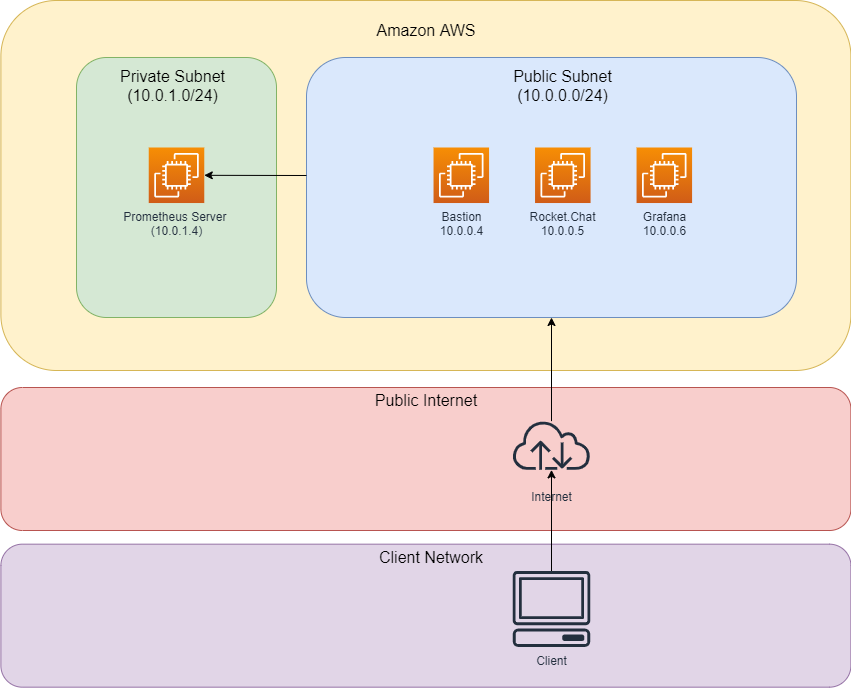

The diagram above was exported from draw.io. Its source (the exported page's mxGraphModel, read from the mxfile embedded in the PNG):
<mxGraphModel dx="1422" dy="822" grid="1" gridSize="10" guides="1" tooltips="1" connect="1" arrows="1" fold="1" page="1" pageScale="1" pageWidth="850" pageHeight="1100" math="0" shadow="0">
  <root>
    <mxCell id="0" />
    <mxCell id="1" parent="0" />
    <mxCell id="2" value="" style="rounded=1;whiteSpace=wrap;html=1;fillColor=#f8cecc;strokeColor=#b85450;" vertex="1" parent="1">
      <mxGeometry x="474.4" y="530" width="850" height="143" as="geometry" />
    </mxCell>
    <mxCell id="3" value="" style="rounded=1;whiteSpace=wrap;html=1;fillColor=#e1d5e7;strokeColor=#9673a6;" vertex="1" parent="1">
      <mxGeometry x="474.4" y="686.6700000000001" width="850" height="143" as="geometry" />
    </mxCell>
    <mxCell id="4" value="" style="rounded=1;whiteSpace=wrap;html=1;fillColor=#fff2cc;strokeColor=#d6b656;" vertex="1" parent="1">
      <mxGeometry x="474.4" y="143" width="850" height="370" as="geometry" />
    </mxCell>
    <mxCell id="5" value="&lt;font style=&quot;font-size: 16px&quot;&gt;Amazon AWS&lt;/font&gt;" style="text;html=1;strokeColor=none;fillColor=none;align=center;verticalAlign=middle;whiteSpace=wrap;rounded=0;" vertex="1" parent="1">
      <mxGeometry x="736.6412376470587" y="159.9954716981132" width="325.50928941176466" height="26.835849056603774" as="geometry" />
    </mxCell>
    <mxCell id="6" value="" style="rounded=1;whiteSpace=wrap;html=1;fillColor=#dae8fc;strokeColor=#6c8ebf;" vertex="1" parent="1">
      <mxGeometry x="780" y="200" width="490" height="260" as="geometry" />
    </mxCell>
    <mxCell id="7" value="&lt;font style=&quot;font-size: 16px&quot;&gt;Public Subnet (10.0.0.0/24)&lt;/font&gt;" style="text;html=1;strokeColor=none;fillColor=none;align=center;verticalAlign=middle;whiteSpace=wrap;rounded=0;" vertex="1" parent="1">
      <mxGeometry x="962.5576183954353" y="218.4496124031008" width="147.491287326484" height="18.449612403100776" as="geometry" />
    </mxCell>
    <mxCell id="8" value="Grafana&lt;br&gt;10.0.0.6" style="outlineConnect=0;fontColor=#232F3E;gradientColor=#F78E04;gradientDirection=north;fillColor=#D05C17;strokeColor=#ffffff;dashed=0;verticalLabelPosition=bottom;verticalAlign=top;align=center;html=1;fontSize=12;fontStyle=0;aspect=fixed;shape=mxgraph.aws4.resourceIcon;resIcon=mxgraph.aws4.ec2;" vertex="1" parent="1">
      <mxGeometry x="1110.047764793635" y="290" width="55.532819492789656" height="55.532819492789656" as="geometry" />
    </mxCell>
    <mxCell id="9" value="" style="edgeStyle=orthogonalEdgeStyle;rounded=0;orthogonalLoop=1;jettySize=auto;html=1;" edge="1" source="10" target="13" parent="1">
      <mxGeometry relative="1" as="geometry" />
    </mxCell>
    <mxCell id="10" value="Client" style="outlineConnect=0;fontColor=#232F3E;gradientColor=none;fillColor=#232F3E;strokeColor=none;dashed=0;verticalLabelPosition=bottom;verticalAlign=top;align=center;html=1;fontSize=12;fontStyle=0;aspect=fixed;pointerEvents=1;shape=mxgraph.aws4.client;" vertex="1" parent="1">
      <mxGeometry x="986" y="713.5" width="78" height="76" as="geometry" />
    </mxCell>
    <mxCell id="11" value="Bastion&lt;br&gt;10.0.0.4" style="outlineConnect=0;fontColor=#232F3E;gradientColor=#F78E04;gradientDirection=north;fillColor=#D05C17;strokeColor=#ffffff;dashed=0;verticalLabelPosition=bottom;verticalAlign=top;align=center;html=1;fontSize=12;fontStyle=0;aspect=fixed;shape=mxgraph.aws4.resourceIcon;resIcon=mxgraph.aws4.ec2;" vertex="1" parent="1">
      <mxGeometry x="907.027764793635" y="290" width="55.532819492789656" height="55.532819492789656" as="geometry" />
    </mxCell>
    <mxCell id="12" value="Rocket.Chat&lt;br&gt;10.0.0.5" style="outlineConnect=0;fontColor=#232F3E;gradientColor=#F78E04;gradientDirection=north;fillColor=#D05C17;strokeColor=#ffffff;dashed=0;verticalLabelPosition=bottom;verticalAlign=top;align=center;html=1;fontSize=12;fontStyle=0;aspect=fixed;shape=mxgraph.aws4.resourceIcon;resIcon=mxgraph.aws4.ec2;" vertex="1" parent="1">
      <mxGeometry x="1008.537764793635" y="290" width="55.532819492789656" height="55.532819492789656" as="geometry" />
    </mxCell>
    <mxCell id="13" value="Internet" style="outlineConnect=0;fontColor=#232F3E;gradientColor=none;fillColor=#232F3E;strokeColor=none;dashed=0;verticalLabelPosition=bottom;verticalAlign=top;align=center;html=1;fontSize=12;fontStyle=0;aspect=fixed;pointerEvents=1;shape=mxgraph.aws4.internet;fontFamily=Helvetica;" vertex="1" parent="1">
      <mxGeometry x="986" y="550" width="78" height="76" as="geometry" />
    </mxCell>
    <mxCell id="14" value="" style="endArrow=classic;html=1;" edge="1" source="13" target="6" parent="1">
      <mxGeometry width="50" height="50" relative="1" as="geometry">
        <mxPoint x="-490" y="280" as="sourcePoint" />
        <mxPoint x="-440" y="230" as="targetPoint" />
      </mxGeometry>
    </mxCell>
    <mxCell id="15" value="&lt;font style=&quot;font-size: 16px&quot;&gt;Client Network&lt;/font&gt;" style="text;html=1;strokeColor=none;fillColor=none;align=center;verticalAlign=middle;whiteSpace=wrap;rounded=0;" vertex="1" parent="1">
      <mxGeometry x="742.2412376470587" y="686.6654716981132" width="325.50928941176466" height="26.835849056603774" as="geometry" />
    </mxCell>
    <mxCell id="16" value="" style="rounded=1;whiteSpace=wrap;html=1;fillColor=#d5e8d4;strokeColor=#82b366;" vertex="1" parent="1">
      <mxGeometry x="550" y="200" width="200" height="260" as="geometry" />
    </mxCell>
    <mxCell id="17" value="&lt;font style=&quot;font-size: 16px&quot;&gt;Private Subnet (10.0.1.0/24)&lt;/font&gt;" style="text;html=1;strokeColor=none;fillColor=none;align=center;verticalAlign=middle;whiteSpace=wrap;rounded=0;" vertex="1" parent="1">
      <mxGeometry x="572.5576183954353" y="218.4496124031008" width="147.491287326484" height="18.449612403100776" as="geometry" />
    </mxCell>
    <mxCell id="18" value="Prometheus Server &lt;br&gt;(10.0.1.4)" style="outlineConnect=0;fontColor=#232F3E;gradientColor=#F78E04;gradientDirection=north;fillColor=#D05C17;strokeColor=#ffffff;dashed=0;verticalLabelPosition=bottom;verticalAlign=top;align=center;html=1;fontSize=12;fontStyle=0;aspect=fixed;shape=mxgraph.aws4.resourceIcon;resIcon=mxgraph.aws4.ec2;" vertex="1" parent="1">
      <mxGeometry x="622.237764793635" y="290" width="55.532819492789656" height="55.532819492789656" as="geometry" />
    </mxCell>
    <mxCell id="19" value="&lt;font style=&quot;font-size: 16px&quot;&gt;Public Internet&lt;/font&gt;" style="text;html=1;strokeColor=none;fillColor=none;align=center;verticalAlign=middle;whiteSpace=wrap;rounded=0;" vertex="1" parent="1">
      <mxGeometry x="736.6412376470587" y="529.9954716981132" width="325.50928941176466" height="26.835849056603774" as="geometry" />
    </mxCell>
    <mxCell id="20" value="" style="endArrow=classic;html=1;" edge="1" target="18" parent="1">
      <mxGeometry width="50" height="50" relative="1" as="geometry">
        <mxPoint x="780" y="318" as="sourcePoint" />
        <mxPoint x="680" y="170" as="targetPoint" />
      </mxGeometry>
    </mxCell>
  </root>
</mxGraphModel>